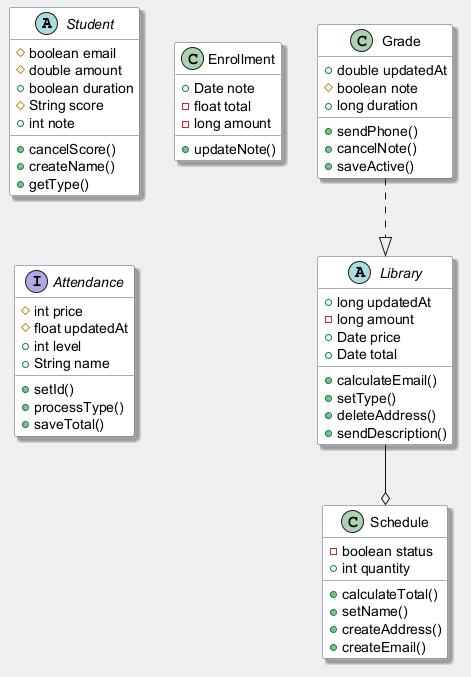

The diagram above was rendered by PlantUML. Its source (embedded in the PNG):
@startuml
skinparam backgroundColor #ECEFF1
skinparam classBackgroundColor #FFFFFF
skinparam classBorderColor #455A64
skinparam shadowing true
abstract class Student {
  #boolean email
  #double amount
  +boolean duration
  #String score
  +int note
  +cancelScore()
  +createName()
  +getType()
}
class Enrollment {
  +Date note
  -float total
  -long amount
  +updateNote()
}
class Schedule {
  -boolean status
  +int quantity
  +calculateTotal()
  +setName()
  +createAddress()
  +createEmail()
}
class Grade {
  +double updatedAt
  #boolean note
  +long duration
  +sendPhone()
  +cancelNote()
  +saveActive()
}
interface Attendance {
  #int price
  #float updatedAt
  +int level
  +String name
  +setId()
  +processType()
  +saveTotal()
}
abstract class Library {
  +long updatedAt
  -long amount
  +Date price
  +Date total
  +calculateEmail()
  +setType()
  +deleteAddress()
  +sendDescription()
}
Grade ..|> Library
Library --o Schedule
@enduml